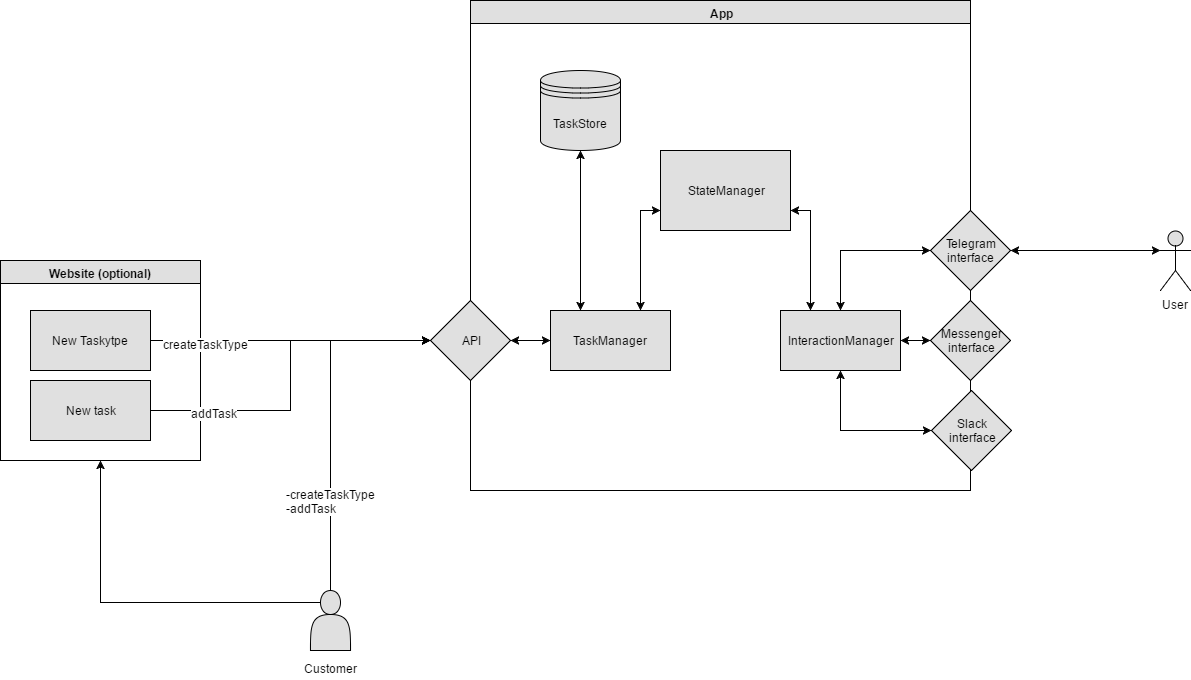

The diagram above was exported from draw.io. Its source (the exported page's mxGraphModel, read from the mxfile embedded in the PNG):
<mxGraphModel dx="1978" dy="1418" grid="1" gridSize="10" guides="1" tooltips="1" connect="1" arrows="1" fold="1" page="1" pageScale="1" pageWidth="1169" pageHeight="826" math="0" shadow="0">
  <root>
    <mxCell id="0" />
    <mxCell id="1" parent="0" />
    <mxCell id="684ed8183e45eb30-2" value="App" style="swimlane;whiteSpace=wrap;html=1;fillColor=#E0E0E0;startSize=23;" vertex="1" parent="1">
      <mxGeometry x="220" y="-60" width="500" height="490" as="geometry" />
    </mxCell>
    <mxCell id="684ed8183e45eb30-5" value="TaskStore" style="shape=datastore;whiteSpace=wrap;html=1;fillColor=#E0E0E0;" vertex="1" parent="684ed8183e45eb30-2">
      <mxGeometry x="70" y="70" width="80" height="80" as="geometry" />
    </mxCell>
    <mxCell id="684ed8183e45eb30-17" value="TaskManager" style="whiteSpace=wrap;html=1;fillColor=#E0E0E0;" vertex="1" parent="684ed8183e45eb30-2">
      <mxGeometry x="80" y="310" width="120" height="60" as="geometry" />
    </mxCell>
    <mxCell id="684ed8183e45eb30-18" value="InteractionManager" style="whiteSpace=wrap;html=1;fillColor=#E0E0E0;" vertex="1" parent="684ed8183e45eb30-2">
      <mxGeometry x="310" y="310" width="120" height="60" as="geometry" />
    </mxCell>
    <mxCell id="684ed8183e45eb30-28" value="StateManager" style="whiteSpace=wrap;html=1;fillColor=#E0E0E0;" vertex="1" parent="684ed8183e45eb30-2">
      <mxGeometry x="190" y="150" width="130" height="80" as="geometry" />
    </mxCell>
    <mxCell id="684ed8183e45eb30-29" style="edgeStyle=orthogonalEdgeStyle;rounded=0;html=1;exitX=1;exitY=0.75;entryX=0.25;entryY=0;startArrow=classic;startFill=1;jettySize=auto;orthogonalLoop=1;" edge="1" parent="684ed8183e45eb30-2" source="684ed8183e45eb30-28" target="684ed8183e45eb30-18">
      <mxGeometry relative="1" as="geometry" />
    </mxCell>
    <mxCell id="684ed8183e45eb30-32" style="edgeStyle=orthogonalEdgeStyle;rounded=0;html=1;exitX=0;exitY=0.75;entryX=0.75;entryY=0;startArrow=classic;startFill=1;jettySize=auto;orthogonalLoop=1;" edge="1" parent="684ed8183e45eb30-2" source="684ed8183e45eb30-28" target="684ed8183e45eb30-17">
      <mxGeometry relative="1" as="geometry" />
    </mxCell>
    <mxCell id="684ed8183e45eb30-33" style="edgeStyle=orthogonalEdgeStyle;rounded=0;html=1;exitX=0.5;exitY=1;entryX=0.25;entryY=0;startArrow=classic;startFill=1;jettySize=auto;orthogonalLoop=1;" edge="1" parent="684ed8183e45eb30-2" source="684ed8183e45eb30-5" target="684ed8183e45eb30-17">
      <mxGeometry relative="1" as="geometry" />
    </mxCell>
    <mxCell id="684ed8183e45eb30-4" value="Website (optional)" style="swimlane;whiteSpace=wrap;html=1;fillColor=#E0E0E0;" vertex="1" parent="1">
      <mxGeometry x="-250" y="200" width="200" height="200" as="geometry" />
    </mxCell>
    <mxCell id="684ed8183e45eb30-11" value="New Taskytpe" style="whiteSpace=wrap;html=1;fillColor=#E0E0E0;" vertex="1" parent="684ed8183e45eb30-4">
      <mxGeometry x="30" y="50" width="120" height="60" as="geometry" />
    </mxCell>
    <mxCell id="684ed8183e45eb30-12" value="New task" style="whiteSpace=wrap;html=1;fillColor=#E0E0E0;" vertex="1" parent="684ed8183e45eb30-4">
      <mxGeometry x="30" y="120" width="120" height="60" as="geometry" />
    </mxCell>
    <mxCell id="684ed8183e45eb30-6" value="API" style="rhombus;whiteSpace=wrap;html=1;fillColor=#E0E0E0;" vertex="1" parent="1">
      <mxGeometry x="180" y="240" width="80" height="80" as="geometry" />
    </mxCell>
    <mxCell id="684ed8183e45eb30-8" style="edgeStyle=orthogonalEdgeStyle;rounded=0;html=1;exitX=0.5;exitY=0;entryX=0;entryY=0.5;jettySize=auto;orthogonalLoop=1;" edge="1" parent="1" source="684ed8183e45eb30-3" target="684ed8183e45eb30-6">
      <mxGeometry relative="1" as="geometry" />
    </mxCell>
    <mxCell id="684ed8183e45eb30-9" value="-createTaskType&lt;div style=&quot;text-align: left&quot;&gt;-addTask&lt;/div&gt;" style="text;html=1;resizable=0;points=[];align=center;verticalAlign=middle;labelBackgroundColor=#ffffff;" vertex="1" connectable="0" parent="684ed8183e45eb30-8">
      <mxGeometry x="-0.5214" y="-4" relative="1" as="geometry">
        <mxPoint x="-4" y="-6" as="offset" />
      </mxGeometry>
    </mxCell>
    <mxCell id="684ed8183e45eb30-10" style="edgeStyle=orthogonalEdgeStyle;rounded=0;html=1;exitX=0.25;exitY=0.2;exitPerimeter=0;entryX=0.5;entryY=1;jettySize=auto;orthogonalLoop=1;" edge="1" parent="1" source="684ed8183e45eb30-3" target="684ed8183e45eb30-4">
      <mxGeometry relative="1" as="geometry" />
    </mxCell>
    <mxCell id="684ed8183e45eb30-13" style="edgeStyle=orthogonalEdgeStyle;rounded=0;html=1;exitX=1;exitY=0.5;jettySize=auto;orthogonalLoop=1;" edge="1" parent="1" source="684ed8183e45eb30-11" target="684ed8183e45eb30-6">
      <mxGeometry relative="1" as="geometry" />
    </mxCell>
    <mxCell id="684ed8183e45eb30-15" value="createTaskType" style="text;html=1;resizable=0;points=[];align=center;verticalAlign=middle;labelBackgroundColor=#ffffff;" vertex="1" connectable="0" parent="684ed8183e45eb30-13">
      <mxGeometry x="-0.6071" y="-3" relative="1" as="geometry">
        <mxPoint as="offset" />
      </mxGeometry>
    </mxCell>
    <mxCell id="684ed8183e45eb30-14" style="edgeStyle=orthogonalEdgeStyle;rounded=0;html=1;exitX=1;exitY=0.5;jettySize=auto;orthogonalLoop=1;" edge="1" parent="1" source="684ed8183e45eb30-12" target="684ed8183e45eb30-6">
      <mxGeometry relative="1" as="geometry" />
    </mxCell>
    <mxCell id="684ed8183e45eb30-16" value="addTask" style="text;html=1;resizable=0;points=[];align=center;verticalAlign=middle;labelBackgroundColor=#ffffff;" vertex="1" connectable="0" parent="684ed8183e45eb30-14">
      <mxGeometry x="-0.64" y="-2" relative="1" as="geometry">
        <mxPoint as="offset" />
      </mxGeometry>
    </mxCell>
    <mxCell id="684ed8183e45eb30-19" value="Telegram&lt;div&gt;interface&lt;/div&gt;" style="rhombus;whiteSpace=wrap;html=1;fillColor=#E0E0E0;" vertex="1" parent="1">
      <mxGeometry x="680" y="150" width="80" height="80" as="geometry" />
    </mxCell>
    <mxCell id="684ed8183e45eb30-20" value="Messenger&lt;div&gt;interface&lt;/div&gt;" style="rhombus;whiteSpace=wrap;html=1;fillColor=#E0E0E0;" vertex="1" parent="1">
      <mxGeometry x="680" y="240" width="80" height="80" as="geometry" />
    </mxCell>
    <mxCell id="684ed8183e45eb30-21" value="&lt;div&gt;Slack&lt;/div&gt;&lt;div&gt;interface&lt;/div&gt;" style="rhombus;whiteSpace=wrap;html=1;fillColor=#E0E0E0;" vertex="1" parent="1">
      <mxGeometry x="681" y="330" width="80" height="80" as="geometry" />
    </mxCell>
    <mxCell id="684ed8183e45eb30-23" style="edgeStyle=orthogonalEdgeStyle;rounded=0;html=1;exitX=0.5;exitY=0;entryX=0;entryY=0.5;jettySize=auto;orthogonalLoop=1;startArrow=classic;startFill=1;" edge="1" parent="1" source="684ed8183e45eb30-18" target="684ed8183e45eb30-19">
      <mxGeometry relative="1" as="geometry" />
    </mxCell>
    <mxCell id="684ed8183e45eb30-24" style="edgeStyle=orthogonalEdgeStyle;rounded=0;html=1;exitX=1;exitY=0.5;entryX=0;entryY=0.5;startArrow=classic;startFill=1;jettySize=auto;orthogonalLoop=1;" edge="1" parent="1" source="684ed8183e45eb30-18" target="684ed8183e45eb30-20">
      <mxGeometry relative="1" as="geometry" />
    </mxCell>
    <mxCell id="684ed8183e45eb30-25" style="edgeStyle=orthogonalEdgeStyle;rounded=0;html=1;exitX=0.5;exitY=1;entryX=0;entryY=0.5;startArrow=classic;startFill=1;jettySize=auto;orthogonalLoop=1;" edge="1" parent="1" source="684ed8183e45eb30-18" target="684ed8183e45eb30-21">
      <mxGeometry relative="1" as="geometry" />
    </mxCell>
    <mxCell id="684ed8183e45eb30-26" style="edgeStyle=orthogonalEdgeStyle;rounded=0;html=1;exitX=0;exitY=0.5;entryX=1;entryY=0.5;startArrow=classic;startFill=1;jettySize=auto;orthogonalLoop=1;" edge="1" parent="1" source="684ed8183e45eb30-17" target="684ed8183e45eb30-6">
      <mxGeometry relative="1" as="geometry" />
    </mxCell>
    <mxCell id="684ed8183e45eb30-34" value="User" style="shape=umlActor;verticalLabelPosition=bottom;labelBackgroundColor=#ffffff;verticalAlign=top;html=1;fillColor=#E0E0E0;" vertex="1" parent="1">
      <mxGeometry x="910" y="170" width="30" height="60" as="geometry" />
    </mxCell>
    <mxCell id="684ed8183e45eb30-36" style="edgeStyle=orthogonalEdgeStyle;rounded=0;html=1;exitX=0;exitY=0.3333333333333333;exitPerimeter=0;entryX=1;entryY=0.5;startArrow=classic;startFill=1;jettySize=auto;orthogonalLoop=1;" edge="1" parent="1" source="684ed8183e45eb30-34" target="684ed8183e45eb30-19">
      <mxGeometry relative="1" as="geometry" />
    </mxCell>
    <mxCell id="684ed8183e45eb30-46" value="" style="group" vertex="1" connectable="0" parent="1">
      <mxGeometry x="45" y="530" width="70" height="89" as="geometry" />
    </mxCell>
    <mxCell id="684ed8183e45eb30-3" value="" style="shape=actor;whiteSpace=wrap;html=1;fillColor=#E0E0E0;" vertex="1" parent="684ed8183e45eb30-46">
      <mxGeometry x="15" width="40" height="60" as="geometry" />
    </mxCell>
    <mxCell id="684ed8183e45eb30-45" value="Customer" style="text;html=1;resizable=0;points=[];autosize=1;align=center;verticalAlign=top;spacingTop=-4;" vertex="1" parent="684ed8183e45eb30-46">
      <mxGeometry y="69" width="70" height="20" as="geometry" />
    </mxCell>
  </root>
</mxGraphModel>